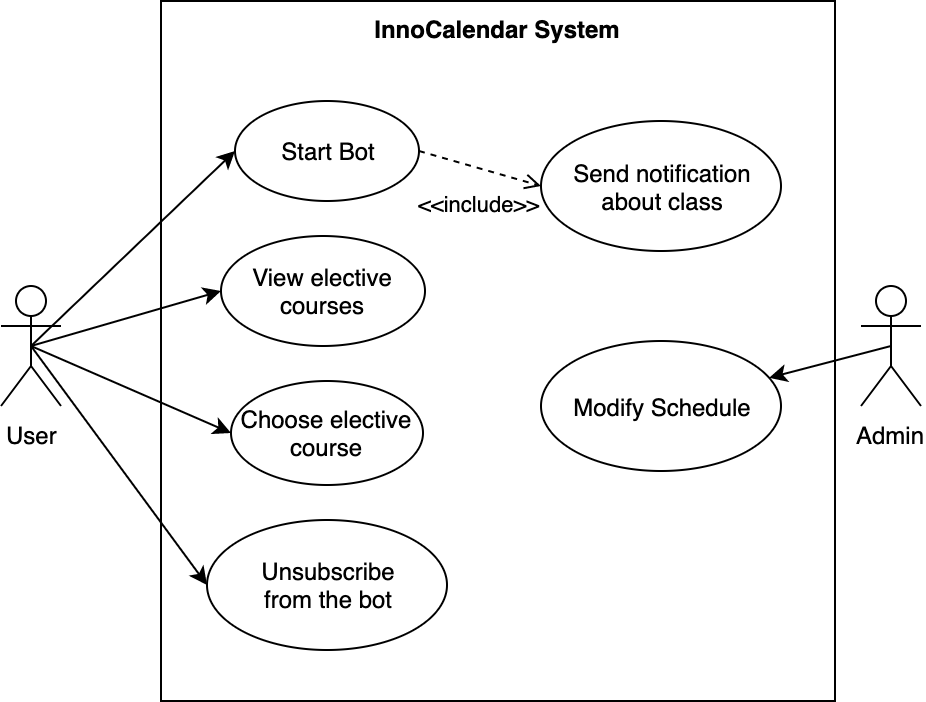

The diagram above was exported from draw.io. Its source (the exported page's mxGraphModel, read from the mxfile embedded in the PNG):
<mxGraphModel dx="1426" dy="914" grid="1" gridSize="10" guides="1" tooltips="1" connect="1" arrows="1" fold="1" page="1" pageScale="1" pageWidth="1169" pageHeight="827" math="0" shadow="0">
  <root>
    <mxCell id="0" />
    <mxCell id="1" parent="0" />
    <mxCell id="wgEw4OjT2i2gifyj_Fu8-1" value="InnoCalendar System" style="shape=rect;html=1;verticalAlign=top;fontStyle=1;whiteSpace=wrap;align=center;" vertex="1" parent="1">
      <mxGeometry x="310" y="180" width="337" height="350" as="geometry" />
    </mxCell>
    <mxCell id="wgEw4OjT2i2gifyj_Fu8-16" style="rounded=0;orthogonalLoop=1;jettySize=auto;html=1;exitX=0.5;exitY=0.5;exitDx=0;exitDy=0;exitPerimeter=0;entryX=0;entryY=0.5;entryDx=0;entryDy=0;" edge="1" parent="1" source="wgEw4OjT2i2gifyj_Fu8-2" target="wgEw4OjT2i2gifyj_Fu8-13">
      <mxGeometry relative="1" as="geometry" />
    </mxCell>
    <mxCell id="wgEw4OjT2i2gifyj_Fu8-17" style="edgeStyle=none;rounded=0;orthogonalLoop=1;jettySize=auto;html=1;exitX=0.5;exitY=0.5;exitDx=0;exitDy=0;exitPerimeter=0;entryX=0;entryY=0.5;entryDx=0;entryDy=0;" edge="1" parent="1" source="wgEw4OjT2i2gifyj_Fu8-2" target="wgEw4OjT2i2gifyj_Fu8-11">
      <mxGeometry relative="1" as="geometry" />
    </mxCell>
    <mxCell id="wgEw4OjT2i2gifyj_Fu8-18" style="edgeStyle=none;rounded=0;orthogonalLoop=1;jettySize=auto;html=1;exitX=0.5;exitY=0.5;exitDx=0;exitDy=0;exitPerimeter=0;entryX=0;entryY=0.5;entryDx=0;entryDy=0;" edge="1" parent="1" source="wgEw4OjT2i2gifyj_Fu8-2" target="wgEw4OjT2i2gifyj_Fu8-10">
      <mxGeometry relative="1" as="geometry" />
    </mxCell>
    <mxCell id="wgEw4OjT2i2gifyj_Fu8-19" style="edgeStyle=none;rounded=0;orthogonalLoop=1;jettySize=auto;html=1;exitX=0.5;exitY=0.5;exitDx=0;exitDy=0;exitPerimeter=0;entryX=0;entryY=0.5;entryDx=0;entryDy=0;" edge="1" parent="1" source="wgEw4OjT2i2gifyj_Fu8-2" target="wgEw4OjT2i2gifyj_Fu8-6">
      <mxGeometry relative="1" as="geometry" />
    </mxCell>
    <mxCell id="wgEw4OjT2i2gifyj_Fu8-2" value="User" style="shape=umlActor;html=1;verticalLabelPosition=bottom;verticalAlign=top;align=center;" vertex="1" parent="1">
      <mxGeometry x="230" y="322.5" width="30" height="60" as="geometry" />
    </mxCell>
    <mxCell id="wgEw4OjT2i2gifyj_Fu8-20" style="edgeStyle=none;rounded=0;orthogonalLoop=1;jettySize=auto;html=1;exitX=0.5;exitY=0.5;exitDx=0;exitDy=0;exitPerimeter=0;" edge="1" parent="1" source="wgEw4OjT2i2gifyj_Fu8-3" target="wgEw4OjT2i2gifyj_Fu8-9">
      <mxGeometry relative="1" as="geometry" />
    </mxCell>
    <mxCell id="wgEw4OjT2i2gifyj_Fu8-3" value="Admin" style="shape=umlActor;html=1;verticalLabelPosition=bottom;verticalAlign=top;align=center;" vertex="1" parent="1">
      <mxGeometry x="660" y="322.5" width="30" height="60" as="geometry" />
    </mxCell>
    <mxCell id="wgEw4OjT2i2gifyj_Fu8-6" value="Unsubscribe &lt;br&gt;from the bot" style="ellipse;whiteSpace=wrap;html=1;" vertex="1" parent="1">
      <mxGeometry x="333" y="439.5" width="120" height="65" as="geometry" />
    </mxCell>
    <mxCell id="wgEw4OjT2i2gifyj_Fu8-8" value="Send notification&lt;br&gt;about class" style="ellipse;whiteSpace=wrap;html=1;" vertex="1" parent="1">
      <mxGeometry x="500" y="240" width="120" height="65" as="geometry" />
    </mxCell>
    <mxCell id="wgEw4OjT2i2gifyj_Fu8-9" value="Modify Schedule" style="ellipse;whiteSpace=wrap;html=1;" vertex="1" parent="1">
      <mxGeometry x="500" y="350" width="120" height="65" as="geometry" />
    </mxCell>
    <mxCell id="wgEw4OjT2i2gifyj_Fu8-10" value="Choose elective&lt;br&gt;course" style="ellipse;whiteSpace=wrap;html=1;" vertex="1" parent="1">
      <mxGeometry x="345" y="370" width="96" height="52" as="geometry" />
    </mxCell>
    <mxCell id="wgEw4OjT2i2gifyj_Fu8-11" value="View elective&lt;br&gt;courses" style="ellipse;whiteSpace=wrap;html=1;" vertex="1" parent="1">
      <mxGeometry x="340" y="297.5" width="102" height="55" as="geometry" />
    </mxCell>
    <mxCell id="wgEw4OjT2i2gifyj_Fu8-13" value="Start Bot" style="ellipse;whiteSpace=wrap;html=1;" vertex="1" parent="1">
      <mxGeometry x="347" y="230" width="92" height="50" as="geometry" />
    </mxCell>
    <mxCell id="wgEw4OjT2i2gifyj_Fu8-21" value="&amp;lt;&amp;lt;include&amp;gt;&amp;gt;" style="edgeStyle=none;html=1;endArrow=open;verticalAlign=bottom;dashed=1;labelBackgroundColor=none;exitX=1;exitY=0.5;exitDx=0;exitDy=0;entryX=0;entryY=0.5;entryDx=0;entryDy=0;" edge="1" parent="1" source="wgEw4OjT2i2gifyj_Fu8-13" target="wgEw4OjT2i2gifyj_Fu8-8">
      <mxGeometry x="0.2433" y="-25" width="160" relative="1" as="geometry">
        <mxPoint x="440" y="240" as="sourcePoint" />
        <mxPoint x="600" y="240" as="targetPoint" />
        <mxPoint as="offset" />
      </mxGeometry>
    </mxCell>
  </root>
</mxGraphModel>